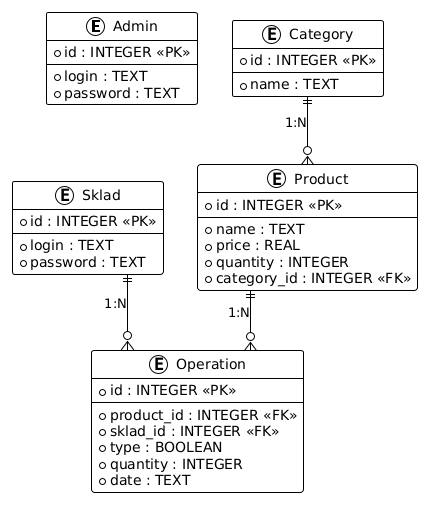

The diagram above was rendered by PlantUML. Its source (embedded in the PNG):
@startuml
!theme plain
skinparam linetype ortho

entity "Admin" as admin {
  * id : INTEGER <<PK>>
  --
  * login : TEXT
  * password : TEXT
}

entity "Sklad" as sklad {
  * id : INTEGER <<PK>>
  --
  * login : TEXT
  * password : TEXT
}

entity "Category" as cat {
  * id : INTEGER <<PK>>
  --
  * name : TEXT
}

entity "Product" as prod {
  * id : INTEGER <<PK>>
  --
  * name : TEXT
  * price : REAL
  * quantity : INTEGER
  * category_id : INTEGER <<FK>>
}

entity "Operation" as op {
  * id : INTEGER <<PK>>
  --
  * product_id : INTEGER <<FK>>
  * sklad_id : INTEGER <<FK>>
  * type : BOOLEAN
  * quantity : INTEGER
  * date : TEXT
}

cat ||--o{ prod : "1:N"
prod ||--o{ op : "1:N"
sklad ||--o{ op : "1:N"
@enduml